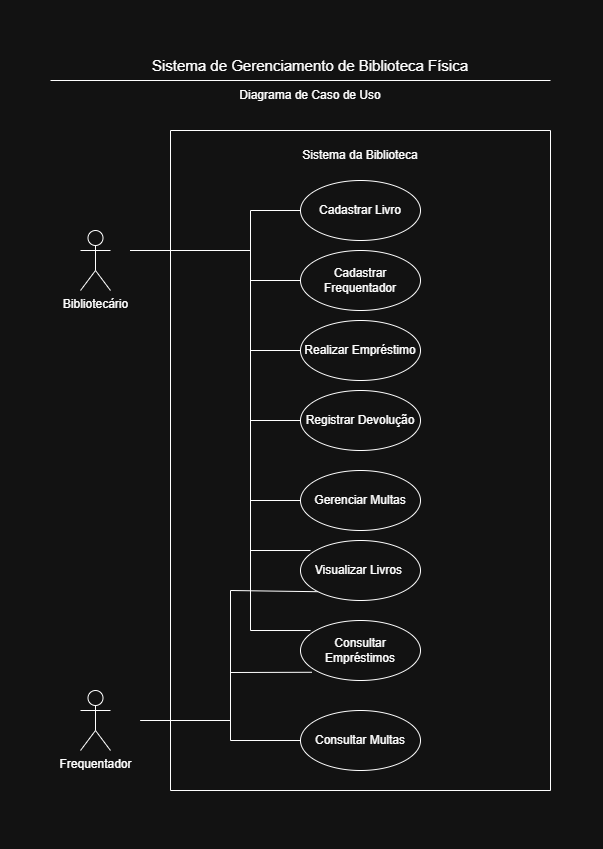

The diagram above was exported from draw.io. Its source (the exported page's mxGraphModel, read from the mxfile embedded in the PNG):
<mxGraphModel dx="1471" dy="810" grid="1" gridSize="10" guides="1" tooltips="1" connect="1" arrows="1" fold="1" page="1" pageScale="1" pageWidth="827" pageHeight="1169" background="#ffffff" math="0" shadow="0">
  <root>
    <mxCell id="0" />
    <mxCell id="1" parent="0" />
    <mxCell id="Xnid4WTDOVrBafInlGTF-4" parent="1" style="swimlane;startSize=0;" value="" vertex="1">
      <mxGeometry height="660" width="380" x="240" y="100" as="geometry" />
    </mxCell>
    <mxCell id="Xnid4WTDOVrBafInlGTF-6" parent="Xnid4WTDOVrBafInlGTF-4" style="text;html=1;whiteSpace=wrap;strokeColor=none;fillColor=none;align=center;verticalAlign=middle;rounded=0;" value="Sistema da Biblioteca" vertex="1">
      <mxGeometry height="30" width="140" x="120" y="10" as="geometry" />
    </mxCell>
    <mxCell id="Xnid4WTDOVrBafInlGTF-13" parent="Xnid4WTDOVrBafInlGTF-4" style="ellipse;whiteSpace=wrap;html=1;" value="Cadastrar Livro" vertex="1">
      <mxGeometry height="60" width="120" x="130" y="50" as="geometry" />
    </mxCell>
    <mxCell id="Xnid4WTDOVrBafInlGTF-17" parent="Xnid4WTDOVrBafInlGTF-4" style="ellipse;whiteSpace=wrap;html=1;" value="Cadastrar Frequentador" vertex="1">
      <mxGeometry height="60" width="120" x="130" y="120" as="geometry" />
    </mxCell>
    <mxCell id="Xnid4WTDOVrBafInlGTF-18" parent="Xnid4WTDOVrBafInlGTF-4" style="ellipse;whiteSpace=wrap;html=1;" value="Realizar Empréstimo" vertex="1">
      <mxGeometry height="60" width="120" x="130" y="190" as="geometry" />
    </mxCell>
    <mxCell id="Xnid4WTDOVrBafInlGTF-15" parent="Xnid4WTDOVrBafInlGTF-4" style="ellipse;whiteSpace=wrap;html=1;" value="Consultar Empréstimos" vertex="1">
      <mxGeometry height="60" width="120" x="130" y="490" as="geometry" />
    </mxCell>
    <mxCell id="Xnid4WTDOVrBafInlGTF-16" parent="Xnid4WTDOVrBafInlGTF-4" style="ellipse;whiteSpace=wrap;html=1;" value="Consultar Multas" vertex="1">
      <mxGeometry height="60" width="120" x="130" y="580" as="geometry" />
    </mxCell>
    <mxCell id="Xnid4WTDOVrBafInlGTF-22" edge="1" parent="Xnid4WTDOVrBafInlGTF-4" style="endArrow=none;html=1;rounded=0;entryX=0;entryY=0.5;entryDx=0;entryDy=0;endFill=0;" target="Xnid4WTDOVrBafInlGTF-16" value="">
      <mxGeometry height="50" relative="1" width="50" as="geometry">
        <Array as="points">
          <mxPoint x="60" y="590" />
          <mxPoint x="60" y="610" />
        </Array>
        <mxPoint x="-30" y="590" as="sourcePoint" />
        <mxPoint y="570" as="targetPoint" />
      </mxGeometry>
    </mxCell>
    <mxCell id="Xnid4WTDOVrBafInlGTF-26" edge="1" parent="Xnid4WTDOVrBafInlGTF-4" style="endArrow=none;html=1;rounded=0;entryX=0;entryY=1;entryDx=0;entryDy=0;endFill=0;" target="Xnid4WTDOVrBafInlGTF-14" value="">
      <mxGeometry height="50" relative="1" width="50" as="geometry">
        <Array as="points">
          <mxPoint x="60" y="590" />
          <mxPoint x="60" y="460" />
        </Array>
        <mxPoint x="-30" y="590" as="sourcePoint" />
        <mxPoint x="150" y="490" as="targetPoint" />
      </mxGeometry>
    </mxCell>
    <mxCell id="Xnid4WTDOVrBafInlGTF-24" edge="1" parent="Xnid4WTDOVrBafInlGTF-4" style="endArrow=none;html=1;rounded=0;entryX=0.094;entryY=0.863;entryDx=0;entryDy=0;entryPerimeter=0;endFill=0;" target="Xnid4WTDOVrBafInlGTF-15" value="">
      <mxGeometry height="50" relative="1" width="50" as="geometry">
        <Array as="points">
          <mxPoint x="60" y="590" />
          <mxPoint x="60" y="542" />
        </Array>
        <mxPoint x="-30" y="590" as="sourcePoint" />
        <mxPoint x="150" y="490" as="targetPoint" />
      </mxGeometry>
    </mxCell>
    <mxCell id="Xnid4WTDOVrBafInlGTF-31" edge="1" parent="Xnid4WTDOVrBafInlGTF-4" style="endArrow=none;html=1;rounded=0;entryX=0.083;entryY=0.167;entryDx=0;entryDy=0;entryPerimeter=0;endFill=0;" target="Xnid4WTDOVrBafInlGTF-15" value="">
      <mxGeometry height="50" relative="1" width="50" as="geometry">
        <Array as="points">
          <mxPoint x="80" y="120" />
          <mxPoint x="80" y="500" />
        </Array>
        <mxPoint x="-40" y="120" as="sourcePoint" />
        <mxPoint x="150" y="380" as="targetPoint" />
      </mxGeometry>
    </mxCell>
    <mxCell id="Xnid4WTDOVrBafInlGTF-14" parent="Xnid4WTDOVrBafInlGTF-4" style="ellipse;whiteSpace=wrap;html=1;" value="Visualizar Livros&amp;nbsp;" vertex="1">
      <mxGeometry height="60" width="120" x="130" y="410" as="geometry" />
    </mxCell>
    <mxCell id="Xnid4WTDOVrBafInlGTF-30" edge="1" parent="Xnid4WTDOVrBafInlGTF-4" style="endArrow=none;html=1;rounded=0;entryX=0.083;entryY=0.167;entryDx=0;entryDy=0;entryPerimeter=0;endFill=0;" target="Xnid4WTDOVrBafInlGTF-14" value="">
      <mxGeometry height="50" relative="1" width="50" as="geometry">
        <Array as="points">
          <mxPoint x="80" y="120" />
          <mxPoint x="80" y="420" />
        </Array>
        <mxPoint x="-40" y="120" as="sourcePoint" />
        <mxPoint x="150" y="320" as="targetPoint" />
      </mxGeometry>
    </mxCell>
    <mxCell id="Xnid4WTDOVrBafInlGTF-33" parent="Xnid4WTDOVrBafInlGTF-4" style="ellipse;whiteSpace=wrap;html=1;" value="Registrar Devolução" vertex="1">
      <mxGeometry height="60" width="120" x="130" y="260" as="geometry" />
    </mxCell>
    <mxCell id="Xnid4WTDOVrBafInlGTF-34" parent="Xnid4WTDOVrBafInlGTF-4" style="ellipse;whiteSpace=wrap;html=1;" value="Gerenciar Multas" vertex="1">
      <mxGeometry height="60" width="120" x="130" y="340" as="geometry" />
    </mxCell>
    <mxCell id="Xnid4WTDOVrBafInlGTF-7" parent="1" style="text;html=1;whiteSpace=wrap;strokeColor=none;fillColor=none;align=center;verticalAlign=middle;rounded=0;" value="Diagrama de Caso de Uso" vertex="1">
      <mxGeometry height="30" width="180" x="290" y="50" as="geometry" />
    </mxCell>
    <mxCell id="Xnid4WTDOVrBafInlGTF-8" edge="1" parent="1" style="endArrow=none;html=1;rounded=0;" value="">
      <mxGeometry height="50" relative="1" width="50" as="geometry">
        <Array as="points" />
        <mxPoint x="120" y="50" as="sourcePoint" />
        <mxPoint x="620" y="50" as="targetPoint" />
      </mxGeometry>
    </mxCell>
    <mxCell id="Xnid4WTDOVrBafInlGTF-9" parent="1" style="text;html=1;whiteSpace=wrap;strokeColor=none;fillColor=none;align=center;verticalAlign=middle;rounded=0;fontSize=15;" value="Sistema de Gerenciamento de Biblioteca Física" vertex="1">
      <mxGeometry height="30" width="340" x="210" y="20" as="geometry" />
    </mxCell>
    <mxCell id="Xnid4WTDOVrBafInlGTF-10" parent="1" style="shape=umlActor;verticalLabelPosition=bottom;verticalAlign=top;html=1;outlineConnect=0;" value="Bibliotecário" vertex="1">
      <mxGeometry height="60" width="30" x="150" y="200" as="geometry" />
    </mxCell>
    <mxCell id="Xnid4WTDOVrBafInlGTF-11" parent="1" style="shape=umlActor;verticalLabelPosition=bottom;verticalAlign=top;html=1;outlineConnect=0;" value="Frequentador" vertex="1">
      <mxGeometry height="60" width="30" x="150" y="660" as="geometry" />
    </mxCell>
    <mxCell id="Xnid4WTDOVrBafInlGTF-19" edge="1" parent="1" source="Xnid4WTDOVrBafInlGTF-4" style="edgeStyle=orthogonalEdgeStyle;rounded=0;orthogonalLoop=1;jettySize=auto;html=1;exitX=0.5;exitY=1;exitDx=0;exitDy=0;" target="Xnid4WTDOVrBafInlGTF-4">
      <mxGeometry relative="1" as="geometry" />
    </mxCell>
    <mxCell id="Xnid4WTDOVrBafInlGTF-27" edge="1" parent="1" style="endArrow=none;html=1;rounded=0;entryX=0;entryY=0.5;entryDx=0;entryDy=0;endFill=0;" target="Xnid4WTDOVrBafInlGTF-13" value="">
      <mxGeometry height="50" relative="1" width="50" as="geometry">
        <Array as="points">
          <mxPoint x="320" y="220" />
          <mxPoint x="320" y="180" />
        </Array>
        <mxPoint x="200" y="220" as="sourcePoint" />
        <mxPoint x="390" y="200" as="targetPoint" />
      </mxGeometry>
    </mxCell>
    <mxCell id="Xnid4WTDOVrBafInlGTF-28" edge="1" parent="1" style="endArrow=none;html=1;rounded=0;entryX=0;entryY=0.5;entryDx=0;entryDy=0;endFill=0;" target="Xnid4WTDOVrBafInlGTF-17" value="">
      <mxGeometry height="50" relative="1" width="50" as="geometry">
        <Array as="points">
          <mxPoint x="320" y="220" />
          <mxPoint x="320" y="250" />
        </Array>
        <mxPoint x="200" y="220" as="sourcePoint" />
        <mxPoint x="390" y="310" as="targetPoint" />
      </mxGeometry>
    </mxCell>
    <mxCell id="Xnid4WTDOVrBafInlGTF-29" edge="1" parent="1" style="endArrow=none;html=1;rounded=0;entryX=0;entryY=0.5;entryDx=0;entryDy=0;endFill=0;" target="Xnid4WTDOVrBafInlGTF-18" value="">
      <mxGeometry height="50" relative="1" width="50" as="geometry">
        <Array as="points">
          <mxPoint x="320" y="220" />
          <mxPoint x="320" y="320" />
        </Array>
        <mxPoint x="200" y="220" as="sourcePoint" />
        <mxPoint x="390" y="310" as="targetPoint" />
      </mxGeometry>
    </mxCell>
    <mxCell id="Xnid4WTDOVrBafInlGTF-35" edge="1" parent="1" style="endArrow=none;html=1;rounded=0;entryX=0;entryY=0.5;entryDx=0;entryDy=0;" target="Xnid4WTDOVrBafInlGTF-33" value="">
      <mxGeometry height="50" relative="1" width="50" as="geometry">
        <Array as="points">
          <mxPoint x="320" y="220" />
          <mxPoint x="320" y="390" />
        </Array>
        <mxPoint x="200" y="220" as="sourcePoint" />
        <mxPoint x="390" y="410" as="targetPoint" />
      </mxGeometry>
    </mxCell>
    <mxCell id="Xnid4WTDOVrBafInlGTF-36" edge="1" parent="1" style="endArrow=none;html=1;rounded=0;entryX=0;entryY=0.5;entryDx=0;entryDy=0;" target="Xnid4WTDOVrBafInlGTF-34" value="">
      <mxGeometry height="50" relative="1" width="50" as="geometry">
        <Array as="points">
          <mxPoint x="320" y="220" />
          <mxPoint x="320" y="470" />
        </Array>
        <mxPoint x="200" y="220" as="sourcePoint" />
        <mxPoint x="390" y="410" as="targetPoint" />
      </mxGeometry>
    </mxCell>
  </root>
</mxGraphModel>